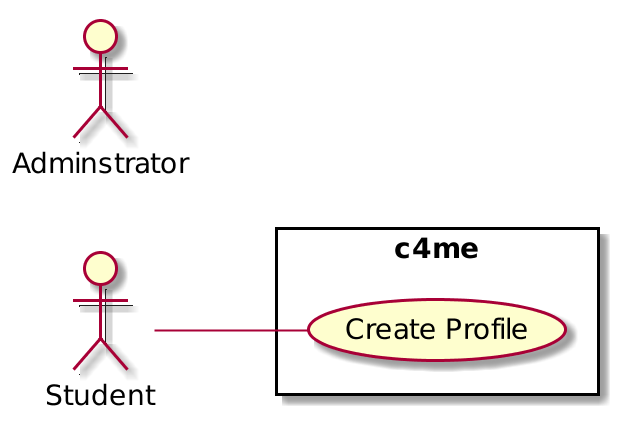

The diagram above was rendered by PlantUML. Its source (embedded in the PNG):
@startuml
scale 2
left to right direction

:Student:
:Adminstrator:


rectangle c4me{
    Student -- (Create Profile)
}
@enduml